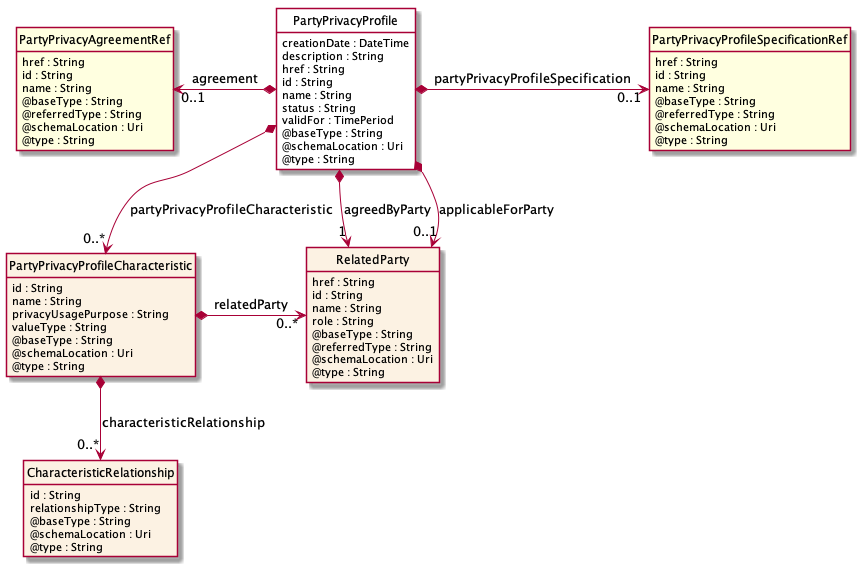

The diagram above was rendered by PlantUML. Its source (embedded in the PNG):
@startuml
hide circle
hide methods
hide stereotype
show <<Enumeration>> stereotype
skinparam class {
   BackgroundColor<<Enumeration>> #E6F5F7
   BackgroundColor<<Ref>> #FFFFE0
   BackgroundColor<<Pivot>> #FFFFFFF
   BackgroundColor #FCF2E3
}

class PartyPrivacyProfile  <<Pivot>> {
    creationDate : DateTime
    description : String
    href : String
    id : String
    name : String
    status : String
    validFor : TimePeriod
    @baseType : String
    @schemaLocation : Uri
    @type : String
}

class PartyPrivacyProfileCharacteristic  {
    id : String
    name : String
    privacyUsagePurpose : String
    valueType : String
    @baseType : String
    @schemaLocation : Uri
    @type : String
}

class CharacteristicRelationship  {
    id : String
    relationshipType : String
    @baseType : String
    @schemaLocation : Uri
    @type : String
}

class RelatedParty  {
    href : String
    id : String
    name : String
    role : String
    @baseType : String
    @referredType : String
    @schemaLocation : Uri
    @type : String
}

class PartyPrivacyAgreementRef  <<Ref>> {
    href : String
    id : String
    name : String
    @baseType : String
    @referredType : String
    @schemaLocation : Uri
    @type : String
}

class PartyPrivacyProfileSpecificationRef  <<Ref>> {
    href : String
    id : String
    name : String
    @baseType : String
    @referredType : String
    @schemaLocation : Uri
    @type : String
}

PartyPrivacyProfile *-->  "1" RelatedParty : agreedByParty

PartyPrivacyProfile *-->  "0..1" RelatedParty : applicableForParty

PartyPrivacyProfile *-->  "0..*" PartyPrivacyProfileCharacteristic : partyPrivacyProfileCharacteristic

PartyPrivacyProfileCharacteristic *-right-> "0..*" RelatedParty : relatedParty

PartyPrivacyAgreementRef "0..1" <-left-* PartyPrivacyProfile : agreement

PartyPrivacyProfile *-right-> "0..1" PartyPrivacyProfileSpecificationRef : partyPrivacyProfileSpecification

PartyPrivacyProfileCharacteristic *-->  "0..*" CharacteristicRelationship : characteristicRelationship

@enduml